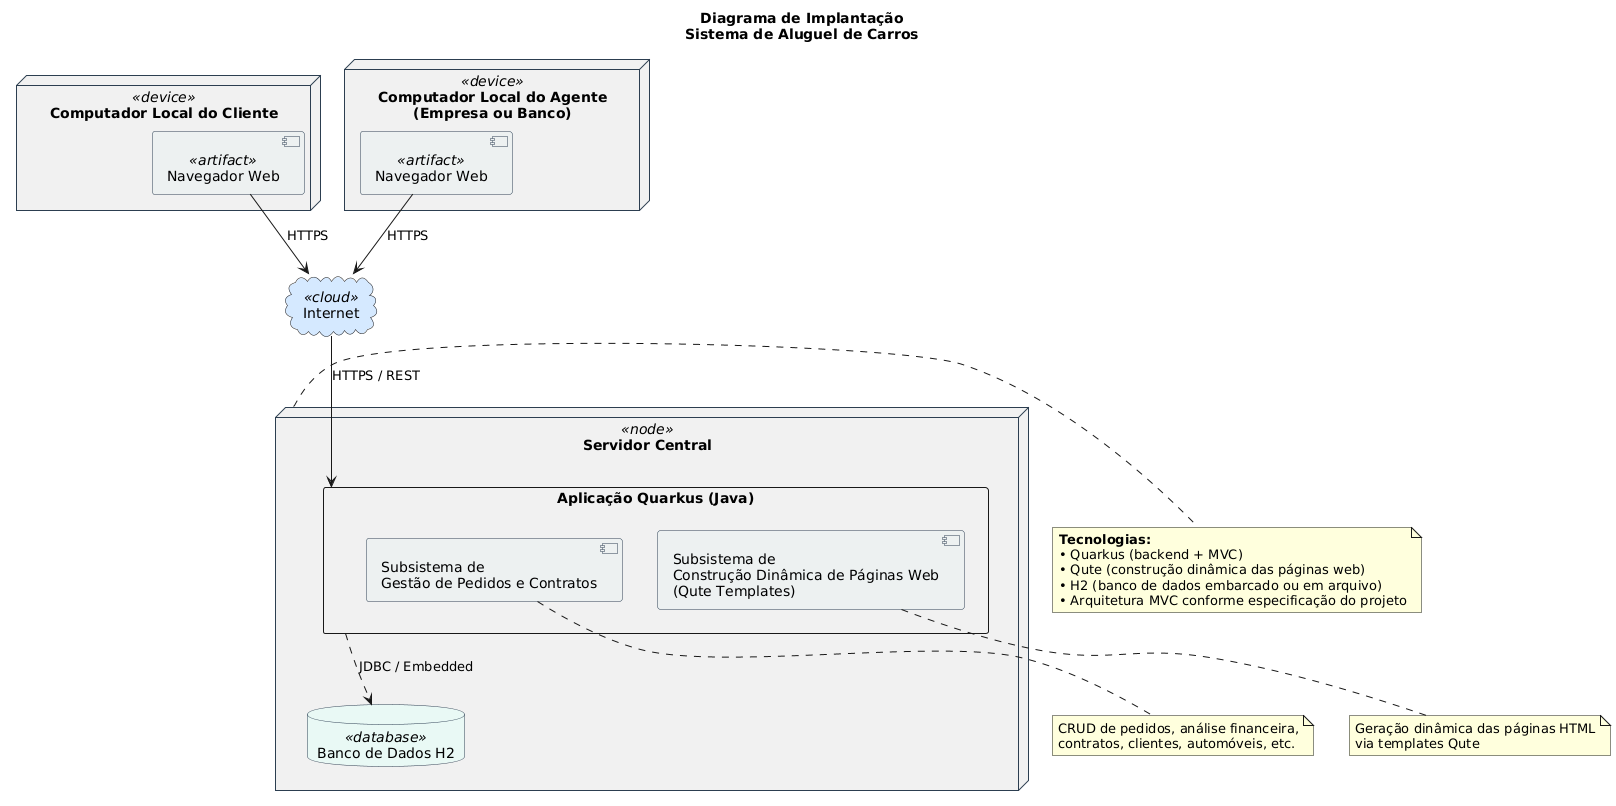

The diagram above was rendered by PlantUML. Its source (embedded in the PNG):
@startuml
title Diagrama de Implantação\nSistema de Aluguel de Carros

skinparam shadowing false
skinparam node {
  BackgroundColor #F0F0F0
  BorderColor #2C3E50
}
skinparam component {
  BackgroundColor #ECF0F1
  BorderColor #2C3E50
}
skinparam database {
  BackgroundColor #E8F8F5
  BorderColor #2C3E50
}

' =============================================
' NÓS (Nodes)
' =============================================
node "Computador Local do Cliente" as Cliente <<device>> {
  [Navegador Web] as BrowserCliente <<artifact>>
}

node "Computador Local do Agente\n(Empresa ou Banco)" as Agente <<device>> {
  [Navegador Web] as BrowserAgente <<artifact>>
}

cloud "Internet" as Internet <<cloud>> #D5E8FF

node "Servidor Central" as Servidor <<node>> {
  rectangle "Aplicação Quarkus (Java)" as QuarkusApp {
    component "Subsistema de\nGestão de Pedidos e Contratos" as SubGestao
    component "Subsistema de\nConstrução Dinâmica de Páginas Web\n(Qute Templates)" as SubWeb
  }
  
  database "Banco de Dados H2" as H2 <<database>>
}

' =============================================
' CONEXÕES
' =============================================
BrowserCliente --> Internet : HTTPS
BrowserAgente --> Internet : HTTPS
Internet --> QuarkusApp : HTTPS / REST

QuarkusApp ..> H2 : JDBC / Embedded

' =============================================
' NOTAS
' =============================================
note right of Servidor
  <b>Tecnologias:</b>
  • Quarkus (backend + MVC)
  • Qute (construção dinâmica das páginas web)
  • H2 (banco de dados embarcado ou em arquivo)
  • Arquitetura MVC conforme especificação do projeto
end note

note bottom of SubGestao
  CRUD de pedidos, análise financeira,
  contratos, clientes, automóveis, etc.
end note

note bottom of SubWeb
  Geração dinâmica das páginas HTML
  via templates Qute
end note
@enduml